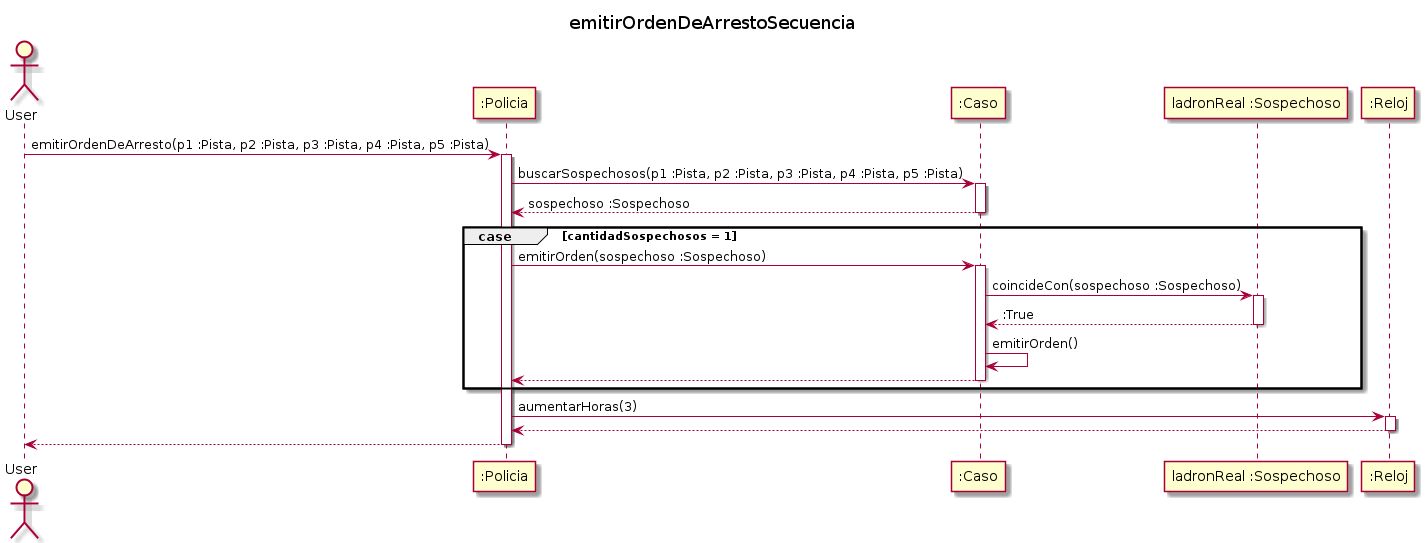

The diagram above was rendered by PlantUML. Its source (embedded in the PNG):
@startuml

title emitirOrdenDeArrestoSecuencia

Actor User

User -> ":Policia" : emitirOrdenDeArresto(p1 :Pista, p2 :Pista, p3 :Pista, p4 :Pista, p5 :Pista)
Activate ":Policia"

":Policia" -> ":Caso" : buscarSospechosos(p1 :Pista, p2 :Pista, p3 :Pista, p4 :Pista, p5 :Pista)
activate ":Caso"

":Caso" --> ":Policia" : sospechoso :Sospechoso
deactivate ":Caso"

group case [cantidadSospechosos = 1]

    ":Policia" -> ":Caso" : emitirOrden(sospechoso :Sospechoso)
    activate ":Caso"

    ":Caso" -> "ladronReal :Sospechoso" : coincideCon(sospechoso :Sospechoso)
    activate "ladronReal :Sospechoso"

    "ladronReal :Sospechoso" --> ":Caso" : :True
    deactivate "ladronReal :Sospechoso"

    ":Caso" -> ":Caso" : emitirOrden()

    ":Caso" --> ":Policia"
    deactivate ":Caso"

end

":Policia" -> ":Reloj" : aumentarHoras(3)
activate ":Reloj"

":Reloj" --> ":Policia"
deactivate ":Reloj"

":Policia" --> User
deactivate ":Policia"

@enduml